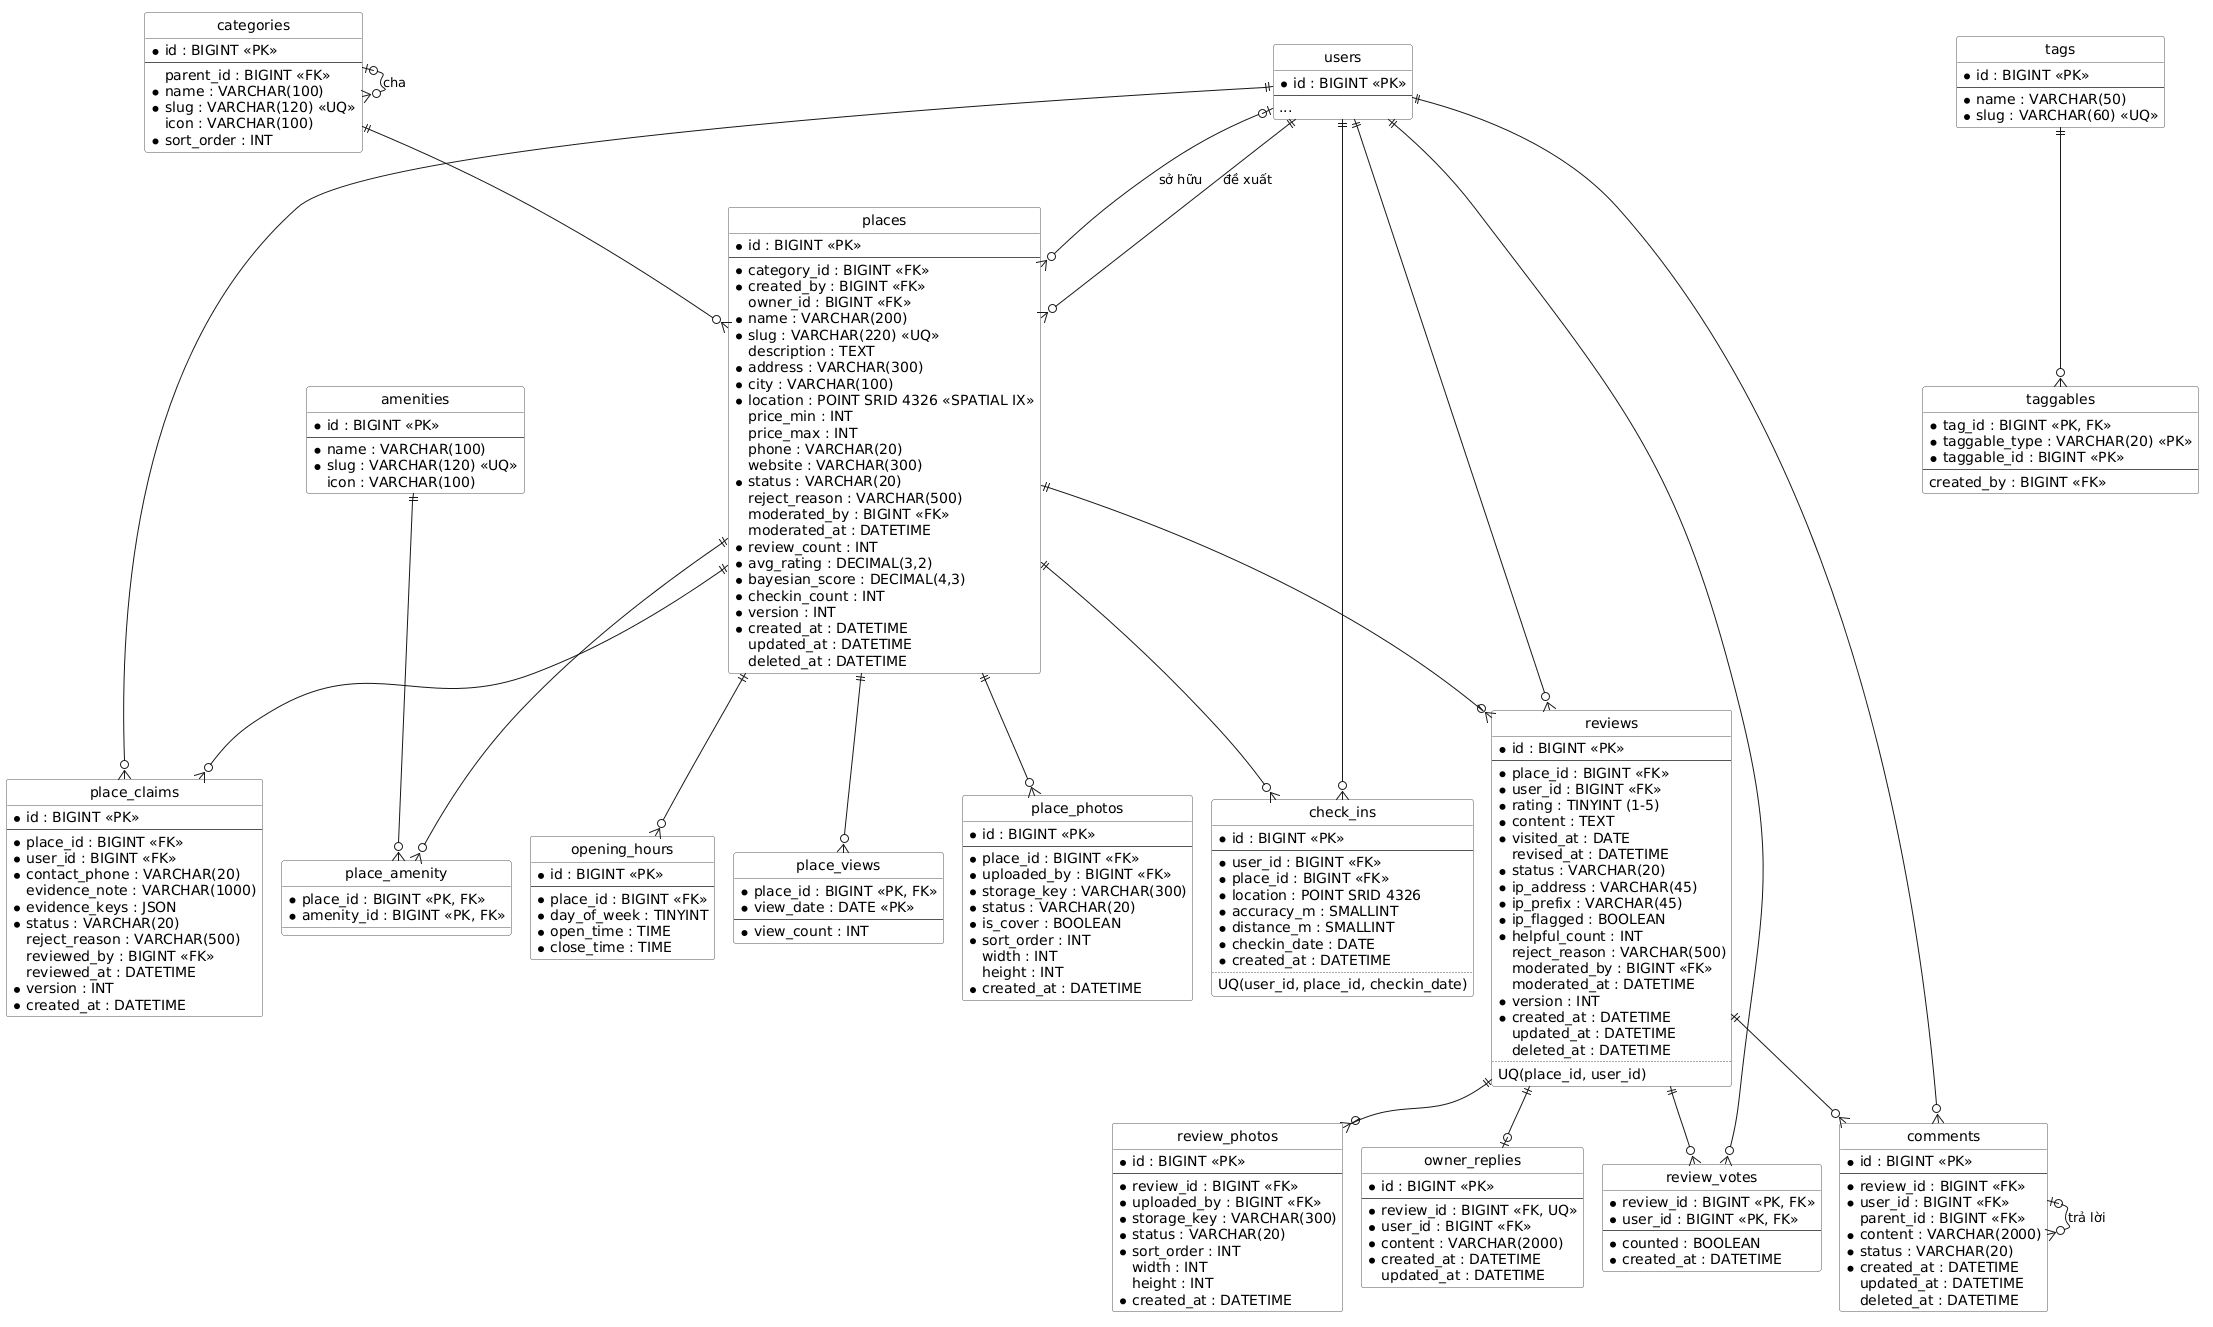

The diagram above was rendered by PlantUML. Its source (embedded in the PNG):
@startuml erd-place-review
!pragma layout smetana
' ERD 2/3 — Địa điểm & đánh giá. Chi tiết cột: docs/design/database.md §3.2, §3.3
' users được vẽ rút gọn (đầy đủ ở erd-account)
hide circle
skinparam linetype ortho
skinparam class {
  BackgroundColor #FDFDFD
  BorderColor #555555
}

entity users {
  * id : BIGINT <<PK>>
  --
  ...
}

entity categories {
  * id : BIGINT <<PK>>
  --
  parent_id : BIGINT <<FK>>
  * name : VARCHAR(100)
  * slug : VARCHAR(120) <<UQ>>
  icon : VARCHAR(100)
  * sort_order : INT
}

entity places {
  * id : BIGINT <<PK>>
  --
  * category_id : BIGINT <<FK>>
  * created_by : BIGINT <<FK>>
  owner_id : BIGINT <<FK>>
  * name : VARCHAR(200)
  * slug : VARCHAR(220) <<UQ>>
  description : TEXT
  * address : VARCHAR(300)
  * city : VARCHAR(100)
  * location : POINT SRID 4326 <<SPATIAL IX>>
  price_min : INT
  price_max : INT
  phone : VARCHAR(20)
  website : VARCHAR(300)
  * status : VARCHAR(20)
  reject_reason : VARCHAR(500)
  moderated_by : BIGINT <<FK>>
  moderated_at : DATETIME
  * review_count : INT
  * avg_rating : DECIMAL(3,2)
  * bayesian_score : DECIMAL(4,3)
  * checkin_count : INT
  * version : INT
  * created_at : DATETIME
  updated_at : DATETIME
  deleted_at : DATETIME
}

entity place_photos {
  * id : BIGINT <<PK>>
  --
  * place_id : BIGINT <<FK>>
  * uploaded_by : BIGINT <<FK>>
  * storage_key : VARCHAR(300)
  * status : VARCHAR(20)
  * is_cover : BOOLEAN
  * sort_order : INT
  width : INT
  height : INT
  * created_at : DATETIME
}

entity opening_hours {
  * id : BIGINT <<PK>>
  --
  * place_id : BIGINT <<FK>>
  * day_of_week : TINYINT
  * open_time : TIME
  * close_time : TIME
}

entity amenities {
  * id : BIGINT <<PK>>
  --
  * name : VARCHAR(100)
  * slug : VARCHAR(120) <<UQ>>
  icon : VARCHAR(100)
}

entity place_amenity {
  * place_id : BIGINT <<PK, FK>>
  * amenity_id : BIGINT <<PK, FK>>
}

entity place_views {
  * place_id : BIGINT <<PK, FK>>
  * view_date : DATE <<PK>>
  --
  * view_count : INT
}

entity place_claims {
  * id : BIGINT <<PK>>
  --
  * place_id : BIGINT <<FK>>
  * user_id : BIGINT <<FK>>
  * contact_phone : VARCHAR(20)
  evidence_note : VARCHAR(1000)
  * evidence_keys : JSON
  * status : VARCHAR(20)
  reject_reason : VARCHAR(500)
  reviewed_by : BIGINT <<FK>>
  reviewed_at : DATETIME
  * version : INT
  * created_at : DATETIME
}

entity tags {
  * id : BIGINT <<PK>>
  --
  * name : VARCHAR(50)
  * slug : VARCHAR(60) <<UQ>>
}

entity taggables {
  * tag_id : BIGINT <<PK, FK>>
  * taggable_type : VARCHAR(20) <<PK>>
  * taggable_id : BIGINT <<PK>>
  --
  created_by : BIGINT <<FK>>
}

entity reviews {
  * id : BIGINT <<PK>>
  --
  * place_id : BIGINT <<FK>>
  * user_id : BIGINT <<FK>>
  * rating : TINYINT (1-5)
  * content : TEXT
  * visited_at : DATE
  revised_at : DATETIME
  * status : VARCHAR(20)
  * ip_address : VARCHAR(45)
  * ip_prefix : VARCHAR(45)
  * ip_flagged : BOOLEAN
  * helpful_count : INT
  reject_reason : VARCHAR(500)
  moderated_by : BIGINT <<FK>>
  moderated_at : DATETIME
  * version : INT
  * created_at : DATETIME
  updated_at : DATETIME
  deleted_at : DATETIME
  ..
  UQ(place_id, user_id)
}

entity review_photos {
  * id : BIGINT <<PK>>
  --
  * review_id : BIGINT <<FK>>
  * uploaded_by : BIGINT <<FK>>
  * storage_key : VARCHAR(300)
  * status : VARCHAR(20)
  * sort_order : INT
  width : INT
  height : INT
  * created_at : DATETIME
}

entity review_votes {
  * review_id : BIGINT <<PK, FK>>
  * user_id : BIGINT <<PK, FK>>
  --
  * counted : BOOLEAN
  * created_at : DATETIME
}

entity comments {
  * id : BIGINT <<PK>>
  --
  * review_id : BIGINT <<FK>>
  * user_id : BIGINT <<FK>>
  parent_id : BIGINT <<FK>>
  * content : VARCHAR(2000)
  * status : VARCHAR(20)
  * created_at : DATETIME
  updated_at : DATETIME
  deleted_at : DATETIME
}

entity owner_replies {
  * id : BIGINT <<PK>>
  --
  * review_id : BIGINT <<FK, UQ>>
  * user_id : BIGINT <<FK>>
  * content : VARCHAR(2000)
  * created_at : DATETIME
  updated_at : DATETIME
}

entity check_ins {
  * id : BIGINT <<PK>>
  --
  * user_id : BIGINT <<FK>>
  * place_id : BIGINT <<FK>>
  * location : POINT SRID 4326
  * accuracy_m : SMALLINT
  * distance_m : SMALLINT
  * checkin_date : DATE
  * created_at : DATETIME
  ..
  UQ(user_id, place_id, checkin_date)
}

categories |o--o{ categories : cha
categories ||--o{ places
users ||--o{ places : đề xuất
users |o--o{ places : sở hữu
places ||--o{ place_photos
places ||--o{ opening_hours
places ||--o{ place_amenity
amenities ||--o{ place_amenity
places ||--o{ place_views
places ||--o{ place_claims
users ||--o{ place_claims
tags ||--o{ taggables
places ||--o{ reviews
users ||--o{ reviews
reviews ||--o{ review_photos
reviews ||--o{ review_votes
users ||--o{ review_votes
reviews ||--o{ comments
comments |o--o{ comments : trả lời
users ||--o{ comments
reviews ||--o| owner_replies
places ||--o{ check_ins
users ||--o{ check_ins
@enduml